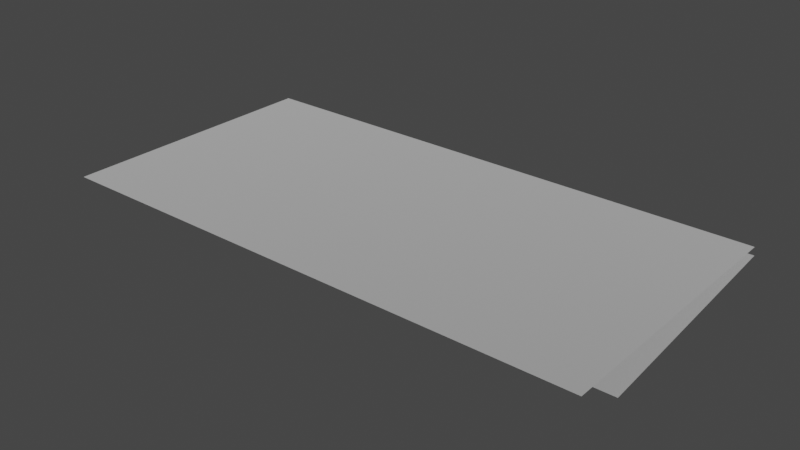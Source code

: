# Source: spike_panel_2x1_.blend  (saved by Blender 3.4.6; exported with 4.5.12 LTS)
import bpy
from mathutils import Matrix  # noqa: F401  (used for matrix-valued properties, if any)

bpy.ops.wm.read_factory_settings(use_empty=True)
scene = bpy.context.scene
scene.name = 'Scene'

# ---- collections
col_collection = bpy.data.collections.new('Collection'); scene.collection.children.link(col_collection)

# ---- materials (node trees are filled in below, after node groups)
mat_dummymtl_rsrc_world_dynamic_traps_n_hazards_tiles_spike_panel_2 = bpy.data.materials.new('dummymtl-rsrc.world.dynamic.traps_n_hazards.tiles.spike_panel_2')
mat_dummymtl_rsrc_world_dynamic_traps_n_hazards_tiles_spike_panel_2.use_backface_culling = True
mat_dummymtl_rsrc_world_dynamic_traps_n_hazards_tiles_spike_panel_2.use_transparent_shadow = False

# ---- material node trees
mat_dummymtl_rsrc_world_dynamic_traps_n_hazards_tiles_spike_panel_2.use_nodes = True; mat_dummymtl_rsrc_world_dynamic_traps_n_hazards_tiles_spike_panel_2.node_tree.nodes.clear()
_N = mat_dummymtl_rsrc_world_dynamic_traps_n_hazards_tiles_spike_panel_2.node_tree.nodes; _L = mat_dummymtl_rsrc_world_dynamic_traps_n_hazards_tiles_spike_panel_2.node_tree.links
n0 = _N.new('ShaderNodeBsdfPrincipled'); n0.name = 'Principled BSDF'; n0.location = (10, 300)
n0.distribution = 'GGX'
n0.subsurface_method = 'RANDOM_WALK_SKIN'
n0.inputs[0].default_value = (1.0, 1.0, 1.0, 1.0)
n0.inputs[1].default_value = 1.0
n0.inputs[2].default_value = 1.0
n0.inputs[27].default_value = (0.0, 0.0, 0.0, 1.0)
n0.inputs[28].default_value = 1.0
n1 = _N.new('ShaderNodeOutputMaterial'); n1.name = 'Material Output'; n1.location = (320, 270)
_L.new(n0.outputs[0], n1.inputs[0])
n1.is_active_output = True

# ---- world
world_world = bpy.data.worlds.new('World'); scene.world = world_world
world_world.use_nodes = True; world_world.node_tree.nodes.clear()
_N = world_world.node_tree.nodes; _L = world_world.node_tree.links
n0 = _N.new('ShaderNodeOutputWorld'); n0.name = 'World Output'; n0.location = (300, 300)
n1 = _N.new('ShaderNodeBackground'); n1.name = 'Background'; n1.location = (10, 300)
n1.inputs[0].default_value = (0.05088, 0.05088, 0.05088, 1.0)
_L.new(n1.outputs[0], n0.inputs[0])
n0.is_active_output = True
world_world.color = (0.05088, 0.05088, 0.05088)
world_world.use_sun_shadow = False
world_world.sun_shadow_jitter_overblur = 0.0

# ---- meshes
me_rsrc_world_dynamic_traps_n_hazards_tiles_spike_panel_2x1_mesh_0 = bpy.data.meshes.new('rsrc.world.dynamic.traps_n_hazards.tiles.spike_panel_2x1-Mesh[0')
me_rsrc_world_dynamic_traps_n_hazards_tiles_spike_panel_2x1_mesh_0.from_pydata([(-0.004, 0.0, 1.0), (-0.004, 0.0, -0.004), (1.0, 0.0, 1.0), (1.0, 0.0, -0.004), (2.004, 0.0, 1.0), (2.004, 0.0, -0.004)], [], [(0, 1, 2), (3, 2, 1), (2, 3, 4), (5, 4, 3)])
_uv = me_rsrc_world_dynamic_traps_n_hazards_tiles_spike_panel_2x1_mesh_0.uv_layers.new(name='UVMap')
_uv.uv.foreach_set('vector', [0.0, 0.934, 0.0, 0.0003334, 0.92, 0.934, 0.92, 0.0003334, 0.92, 0.934, 0.0, 0.0003334, 0.08, 0.934, 0.08, 0.0003334, 1.0, 0.934, 1.0, 0.0003334, 1.0, 0.934, 0.08, 0.0003334])
me_rsrc_world_dynamic_traps_n_hazards_tiles_spike_panel_2x1_mesh_0.materials.append(mat_dummymtl_rsrc_world_dynamic_traps_n_hazards_tiles_spike_panel_2)
me_rsrc_world_dynamic_traps_n_hazards_tiles_spike_panel_2x1_mesh_0.update()
me_rsrc_world_dynamic_traps_n_hazards_tiles_spike_panel_2x1_mesh_0.normals_split_custom_set([tuple(v) for v in zip(*[iter([0.0, -1.0, 0.0, 0.0, -1.0, 0.0, 0.0, -1.0, 0.0, 0.0, -1.0, 0.0, 0.0, -1.0, 0.0, 0.0, -1.0, 0.0, 0.0, -1.0, 0.0, 0.0, -1.0, 0.0, 0.0, -1.0, 0.0, 0.0, -1.0, 0.0, 0.0, -1.0, 0.0, 0.0, -1.0, 0.0])] * 3)])
me_rsrc_world_dynamic_traps_n_hazards_tiles_spike_panel_2x1_mesh_1 = bpy.data.meshes.new('rsrc.world.dynamic.traps_n_hazards.tiles.spike_panel_2x1-Mesh[1')
me_rsrc_world_dynamic_traps_n_hazards_tiles_spike_panel_2x1_mesh_1.from_pydata([(2.0, 0.12, 0.2), (2.0, 0.04, 1.02), (-3.052e-07, 0.12, 0.2), (-3.052e-07, 0.04, 1.02)], [], [(0, 1, 2), (3, 2, 1)])
_uv = me_rsrc_world_dynamic_traps_n_hazards_tiles_spike_panel_2x1_mesh_1.uv_layers.new(name='UVMap')
_uv.uv.foreach_set('vector', [5.181, -0.2, 5.181, 2.12, 0.808, -0.2, 0.808, 2.12, 0.808, -0.2, 5.181, 2.12])
me_rsrc_world_dynamic_traps_n_hazards_tiles_spike_panel_2x1_mesh_1.materials.append(mat_dummymtl_rsrc_world_dynamic_traps_n_hazards_tiles_spike_panel_2)
me_rsrc_world_dynamic_traps_n_hazards_tiles_spike_panel_2x1_mesh_1.update()
me_rsrc_world_dynamic_traps_n_hazards_tiles_spike_panel_2x1_mesh_1.normals_split_custom_set([tuple(v) for v in zip(*[iter([0.0, -0.9953, -0.0971, 0.0, -0.9953, -0.0971, 0.0, -0.9953, -0.0971, 0.0, -0.9953, -0.0971, 0.0, -0.9953, -0.0971, 0.0, -0.9953, -0.0971])] * 3)])

# ---- objects
ob_tiles_spike_panel_2x1_mesh_0 = bpy.data.objects.new('tiles.spike_panel_2x1-Mesh[0]', me_rsrc_world_dynamic_traps_n_hazards_tiles_spike_panel_2x1_mesh_0)
ob_tiles_spike_panel_2x1_mesh_1 = bpy.data.objects.new('tiles.spike_panel_2x1-Mesh[1]', me_rsrc_world_dynamic_traps_n_hazards_tiles_spike_panel_2x1_mesh_1)

# ---- transforms, parenting, visibility, modifiers, constraints
ob_tiles_spike_panel_2x1_mesh_0.location = (0.0, 0.0, 0.0)
ob_tiles_spike_panel_2x1_mesh_0.rotation_mode = 'QUATERNION'
ob_tiles_spike_panel_2x1_mesh_0.rotation_quaternion = (0.7071, -0.7071, -1.57e-16, -9.358e-24)
ob_tiles_spike_panel_2x1_mesh_1.location = (0.0, 0.0, 0.0)
ob_tiles_spike_panel_2x1_mesh_1.rotation_mode = 'QUATERNION'
ob_tiles_spike_panel_2x1_mesh_1.rotation_quaternion = (0.7071, -0.7071, -1.57e-16, -9.358e-24)

# ---- collection membership
scene.collection.objects.link(ob_tiles_spike_panel_2x1_mesh_0)
scene.collection.objects.link(ob_tiles_spike_panel_2x1_mesh_1)

# ---- scene / render settings (as saved in the file)
scene.frame_start = 1; scene.frame_end = 250; scene.frame_set(1)
scene.render.engine = 'BLENDER_EEVEE_NEXT'
scene.cycles.sampling_pattern = 'TABULATED_SOBOL'
scene.cycles.use_light_tree = False
scene.view_settings.view_transform = 'Filmic'
bpy.context.view_layer.update()

# ---- added for rendering (the .blend has no active camera and no usable light): camera, sun
cam_auto = bpy.data.cameras.new('AutoCamera')
cam_auto.lens = 50.0
cam_auto.sensor_width = 36.0
cam_auto.clip_end = 1000.0
ob_auto_camera = bpy.data.objects.new('AutoCamera', cam_auto)
scene.collection.objects.link(ob_auto_camera)
ob_auto_camera.location = (3.08843, -1.99812, 1.61075)
ob_auto_camera.rotation_euler = (1.09748, -7.21219e-08, 0.694738)
scene.camera = ob_auto_camera
light_auto_sun = bpy.data.lights.new('AutoSun', 'SUN')
light_auto_sun.energy = 3.0
light_auto_sun.angle = 0.0523599
ob_auto_sun = bpy.data.objects.new('AutoSun', light_auto_sun)
scene.collection.objects.link(ob_auto_sun)
ob_auto_sun.rotation_euler = (0.872665, 0.174533, 0.523599)
bpy.context.view_layer.update()
